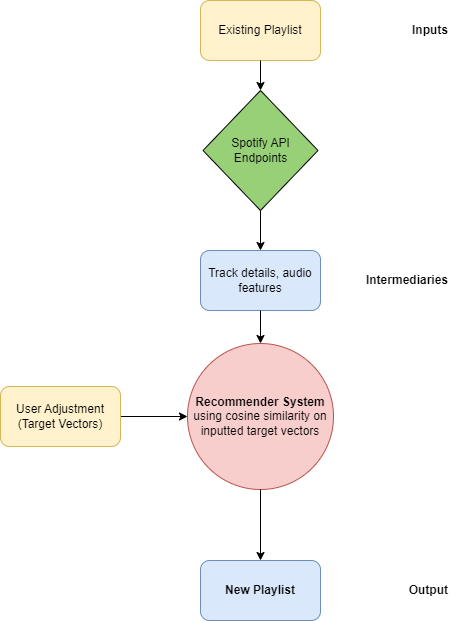

The diagram above was exported from draw.io. Its source (the exported page's mxGraphModel, read from the mxfile embedded in the PNG):
<mxGraphModel dx="832" dy="783" grid="1" gridSize="10" guides="1" tooltips="1" connect="1" arrows="1" fold="1" page="1" pageScale="1" pageWidth="850" pageHeight="1100" math="0" shadow="0">
  <root>
    <mxCell id="0" />
    <mxCell id="1" parent="0" />
    <mxCell id="4kXITPVQQ1_7eghN3hVr-2" value="Track details, audio features" style="rounded=1;whiteSpace=wrap;html=1;fillColor=#dae8fc;strokeColor=#6c8ebf;" parent="1" vertex="1">
      <mxGeometry x="420" y="420" width="120" height="60" as="geometry" />
    </mxCell>
    <mxCell id="4kXITPVQQ1_7eghN3hVr-3" value="Existing Playlist" style="rounded=1;whiteSpace=wrap;html=1;fillColor=#fff2cc;strokeColor=#d6b656;" parent="1" vertex="1">
      <mxGeometry x="420" y="170" width="120" height="60" as="geometry" />
    </mxCell>
    <mxCell id="4kXITPVQQ1_7eghN3hVr-8" value="&lt;b&gt;Inputs&lt;/b&gt;" style="text;html=1;strokeColor=none;fillColor=none;align=right;verticalAlign=middle;whiteSpace=wrap;rounded=1;" parent="1" vertex="1">
      <mxGeometry x="610" y="185" width="60" height="30" as="geometry" />
    </mxCell>
    <mxCell id="4kXITPVQQ1_7eghN3hVr-31" value="&lt;b&gt;Intermediaries&lt;/b&gt;" style="text;html=1;strokeColor=none;fillColor=none;align=right;verticalAlign=middle;whiteSpace=wrap;rounded=1;" parent="1" vertex="1">
      <mxGeometry x="580" y="435" width="90" height="30" as="geometry" />
    </mxCell>
    <mxCell id="4kXITPVQQ1_7eghN3hVr-33" value="&lt;b&gt;Recommender System&lt;/b&gt;&lt;br&gt;using cosine similarity on inputted target vectors" style="ellipse;whiteSpace=wrap;html=1;aspect=fixed;fillColor=#f8cecc;strokeColor=#b85450;rounded=1;" parent="1" vertex="1">
      <mxGeometry x="407" y="513" width="146" height="146" as="geometry" />
    </mxCell>
    <mxCell id="4kXITPVQQ1_7eghN3hVr-34" value="" style="endArrow=classic;html=1;rounded=1;exitX=1;exitY=0.5;exitDx=0;exitDy=0;entryX=0;entryY=0.5;entryDx=0;entryDy=0;exitPerimeter=0;" parent="1" source="2o8ayE_PGiF6EeoPHQuP-1" target="4kXITPVQQ1_7eghN3hVr-33" edge="1">
      <mxGeometry width="50" height="50" relative="1" as="geometry">
        <mxPoint x="342" y="586" as="sourcePoint" />
        <mxPoint x="350" y="525" as="targetPoint" />
      </mxGeometry>
    </mxCell>
    <mxCell id="4kXITPVQQ1_7eghN3hVr-35" value="" style="endArrow=classic;html=1;rounded=1;exitX=0.5;exitY=1;exitDx=0;exitDy=0;" parent="1" source="4kXITPVQQ1_7eghN3hVr-2" target="4kXITPVQQ1_7eghN3hVr-33" edge="1">
      <mxGeometry width="50" height="50" relative="1" as="geometry">
        <mxPoint x="336" y="596" as="sourcePoint" />
        <mxPoint x="418" y="596" as="targetPoint" />
      </mxGeometry>
    </mxCell>
    <mxCell id="4kXITPVQQ1_7eghN3hVr-41" style="edgeStyle=orthogonalEdgeStyle;rounded=1;orthogonalLoop=1;jettySize=auto;html=1;entryX=0.5;entryY=0;entryDx=0;entryDy=0;exitX=0.5;exitY=1;exitDx=0;exitDy=0;" parent="1" source="4kXITPVQQ1_7eghN3hVr-33" target="4kXITPVQQ1_7eghN3hVr-42" edge="1">
      <mxGeometry relative="1" as="geometry">
        <mxPoint x="480" y="878" as="targetPoint" />
        <mxPoint x="480" y="844" as="sourcePoint" />
      </mxGeometry>
    </mxCell>
    <mxCell id="4kXITPVQQ1_7eghN3hVr-42" value="&lt;b&gt;New Playlist&lt;/b&gt;" style="rounded=1;whiteSpace=wrap;html=1;fillColor=#dae8fc;strokeColor=#6c8ebf;" parent="1" vertex="1">
      <mxGeometry x="420" y="730" width="120" height="60" as="geometry" />
    </mxCell>
    <mxCell id="4kXITPVQQ1_7eghN3hVr-43" value="&lt;b&gt;Output&lt;/b&gt;" style="text;html=1;strokeColor=none;fillColor=none;align=right;verticalAlign=middle;whiteSpace=wrap;rounded=1;" parent="1" vertex="1">
      <mxGeometry x="580" y="745" width="90" height="30" as="geometry" />
    </mxCell>
    <mxCell id="hQEVkRwkRh8KHOYJZD6Y-1" value="Spotify API Endpoints" style="rhombus;whiteSpace=wrap;html=1;fillColor=#97D077;rounded=0;" parent="1" vertex="1">
      <mxGeometry x="422.5" y="260" width="115" height="120" as="geometry" />
    </mxCell>
    <mxCell id="hQEVkRwkRh8KHOYJZD6Y-2" value="" style="endArrow=classic;html=1;rounded=1;exitX=0.5;exitY=1;exitDx=0;exitDy=0;entryX=0.5;entryY=0;entryDx=0;entryDy=0;" parent="1" source="4kXITPVQQ1_7eghN3hVr-3" target="hQEVkRwkRh8KHOYJZD6Y-1" edge="1">
      <mxGeometry width="50" height="50" relative="1" as="geometry">
        <mxPoint x="420" y="400" as="sourcePoint" />
        <mxPoint x="470" y="350" as="targetPoint" />
      </mxGeometry>
    </mxCell>
    <mxCell id="2o8ayE_PGiF6EeoPHQuP-1" value="User Adjustment&lt;br&gt;(Target Vectors)" style="rounded=1;whiteSpace=wrap;html=1;fillColor=#fff2cc;strokeColor=#d6b656;" vertex="1" parent="1">
      <mxGeometry x="220" y="556" width="120" height="60" as="geometry" />
    </mxCell>
    <mxCell id="2o8ayE_PGiF6EeoPHQuP-3" value="" style="endArrow=classic;html=1;rounded=0;exitX=0.5;exitY=1;exitDx=0;exitDy=0;entryX=0.5;entryY=0;entryDx=0;entryDy=0;" edge="1" parent="1" source="hQEVkRwkRh8KHOYJZD6Y-1" target="4kXITPVQQ1_7eghN3hVr-2">
      <mxGeometry width="50" height="50" relative="1" as="geometry">
        <mxPoint x="340" y="480" as="sourcePoint" />
        <mxPoint x="390" y="430" as="targetPoint" />
      </mxGeometry>
    </mxCell>
  </root>
</mxGraphModel>